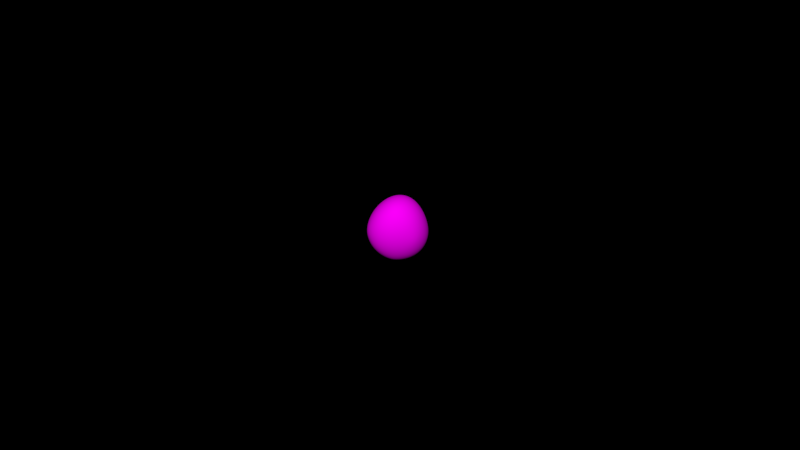 # Source: Astteroid-cycles.blend  (saved by Blender 2.72.0; exported with 4.5.12 LTS)
import bpy
from mathutils import Matrix  # noqa: F401  (used for matrix-valued properties, if any)

bpy.ops.wm.read_factory_settings(use_empty=True)
scene = bpy.context.scene
scene.name = 'Scene'

# ---- collections
col_collection_1 = bpy.data.collections.new('Collection 1'); scene.collection.children.link(col_collection_1)
col_collection_2 = bpy.data.collections.new('Collection 2'); scene.collection.children.link(col_collection_2)
col_collection_2.hide_render = True
col_collection_2.hide_viewport = True

# ---- images (referenced by path relative to the original .blend; pixels are not part of the script)
import os
ASSET_DIR = os.environ.get("B2B_ASSET_DIR", "")  # directory of the original .blend (textures are referenced by path, not embedded)
HERE = os.path.dirname(os.path.abspath(__file__))  # packed textures are extracted next to this script under _unpacked/

def load_image(name, relpath, width, height, colorspace="sRGB"):
    """Load a texture the original file referenced (path relative to the .blend, or extracted next to this script)."""
    p = next((c for c in (os.path.join(HERE, relpath), os.path.join(ASSET_DIR, relpath)) if relpath and os.path.exists(c)), "")
    if p:
        img = bpy.data.images.load(p, check_existing=True)
        img.name = name
    else:  # same state as the original file: an image datablock whose file is absent (Cycles renders it pink)
        img = bpy.data.images.new(name, width, height)
        img.source = "FILE"
        img.filepath = "//" + (relpath or name)
    img.colorspace_settings.name = colorspace
    return img
img_rocksmooth0188_1_s_jpg_001 = load_image('RockSmooth0188_1_S.jpg.001', 'RockSmooth0188_1_S.jpg', 1024, 1024, 'sRGB')

# ---- materials (node trees are filled in below, after node groups)
mat_rock = bpy.data.materials.new('rock')
mat_rock.alpha_threshold = 0.0
mat_rock.roughness = 0.5
mat_rock.line_color = (0.0, 0.0, 0.0, 1.0)

# ---- material node trees
mat_rock.use_nodes = True; mat_rock.node_tree.nodes.clear()
_N = mat_rock.node_tree.nodes; _L = mat_rock.node_tree.links
n0 = _N.new('ShaderNodeTexCoord'); n0.name = 'Texture Coordinate'; n0.location = (-296, 340)
n1 = _N.new('ShaderNodeOutputMaterial'); n1.name = 'Material Output'; n1.location = (600, 311)
n2 = _N.new('ShaderNodeBsdfDiffuse'); n2.name = 'Diffuse BSDF'; n2.location = (279, 336)
n3 = _N.new('ShaderNodeTexImage'); n3.name = 'Image Texture'; n3.location = (-10, 337)
n3.width = 140
n3.image = img_rocksmooth0188_1_s_jpg_001
n4 = _N.new('ShaderNodeRGBToBW'); n4.name = 'RGB to BW'; n4.location = (230, 72)
n5 = _N.new('ShaderNodeMath'); n5.name = 'Math'; n5.location = (414, 165)
n5.operation = 'MULTIPLY'
n6 = _N.new('ShaderNodeDisplacement'); n6.name = 'Displacement'; n6.location = (0, 0)
n6.inputs[1].default_value = 0.0
n6.inputs[2].default_value = 0.1
_L.new(n2.outputs[0], n1.inputs[0])
_L.new(n0.outputs[2], n3.inputs[0])
_L.new(n3.outputs[0], n4.inputs[0])
_L.new(n4.outputs[0], n5.inputs[0])
_L.new(n3.outputs[0], n2.inputs[0])
_L.new(n5.outputs[0], n6.inputs[0])
_L.new(n6.outputs[0], n1.inputs[2])
n1.is_active_output = True

# ---- world
world_world = bpy.data.worlds.new('World'); scene.world = world_world
world_world.color = (0.0, 0.0, 0.0)
world_world.use_sun_shadow = False
world_world.sun_shadow_jitter_overblur = 0.0
world_world.cycles.sampling_method = 'MANUAL'
world_world.cycles.sample_map_resolution = 256

# ---- meshes
me_cube = bpy.data.meshes.new('Cube')
me_cube.from_pydata([(0.846, 0.4404, -1.0), (1.0, -1.0, -1.0), (-1.0, -1.0, -1.0), (-1.0, 1.416, -1.51), (1.0, 1.0, 1.0), (2.26, -1.0, 2.057), (-1.0, -2.299, 1.0), (-1.0, 1.0, 1.0)], [], [(0, 1, 2, 3), (4, 7, 6, 5), (0, 4, 5, 1), (1, 5, 6, 2), (2, 6, 7, 3), (4, 0, 3, 7)])
me_cube.polygons.foreach_set('use_smooth', [True] * 6)
_uv = me_cube.uv_layers.new(name='UVMap')
_uv.uv.foreach_set('vector', [0.0, 0.0, 0.0, -1.0, -1.0, -1.0, -1.0, 2.384e-07, 2.384e-07, 1.0, -1.0, 1.0, -1.0, 1.788e-07, -3.576e-07, -2.98e-07, 0.0, 0.0, -2.384e-07, 1.0, -1.0, 1.0, -1.0, 0.0, 0.0, 0.0, -3.576e-07, 1.0, -1.0, 1.0, -1.0, 0.0, 8.941e-08, 0.0, 1.788e-07, 1.0, 1.0, 1.0, 1.0, 0.0, 2.384e-07, 0.0, 0.0, -1.0, -1.0, -1.0, -1.0, 0.0])
me_cube.materials.append(mat_rock)
me_cube.use_remesh_preserve_volume = False
me_cube.use_remesh_preserve_attributes = False
me_cube.use_mirror_vertex_groups = False
me_cube.update()
me_icosphere = bpy.data.meshes.new('Icosphere')
me_icosphere.from_pydata([(0.0, 0.0, -1.0), (0.7236, -0.5257, -0.4472), (-0.2764, -0.8506, -0.4472), (-0.8944, 0.0, -0.4472), (-0.2764, 0.8506, -0.4472), (0.7236, 0.5257, -0.4472), (0.2764, -0.8506, 0.4472), (-0.7236, -0.5257, 0.4472), (-0.7236, 0.5257, 0.4472), (0.2764, 0.8506, 0.4472), (0.8944, 0.0, 0.4472), (0.0, 0.0, 1.0), (-0.1625, -0.5, -0.8507), (0.4253, -0.309, -0.8507), (0.2629, -0.809, -0.5257), (0.8506, 0.0, -0.5257), (0.4253, 0.309, -0.8507), (-0.5257, 0.0, -0.8507), (-0.6882, -0.5, -0.5257), (-0.1625, 0.5, -0.8507), (-0.6882, 0.5, -0.5257), (0.2629, 0.809, -0.5257), (0.9511, -0.309, 0.0), (0.9511, 0.309, 0.0), (0.0, -1.0, 0.0), (0.5878, -0.809, 0.0), (-0.9511, -0.309, 0.0), (-0.5878, -0.809, 0.0), (-0.5878, 0.809, 0.0), (-0.9511, 0.309, 0.0), (0.5878, 0.809, 0.0), (0.0, 1.0, 0.0), (0.6882, -0.5, 0.5257), (-0.2629, -0.809, 0.5257), (-0.8506, 0.0, 0.5257), (-0.2629, 0.809, 0.5257), (0.6882, 0.5, 0.5257), (0.1625, -0.5, 0.8507), (0.5257, 0.0, 0.8507), (-0.4253, -0.309, 0.8507), (-0.4253, 0.309, 0.8507), (0.1625, 0.5, 0.8507)], [], [(0, 13, 12), (1, 13, 15), (0, 12, 17), (0, 17, 19), (0, 19, 16), (1, 15, 22), (2, 14, 24), (3, 18, 26), (4, 20, 28), (5, 21, 30), (1, 22, 25), (2, 24, 27), (3, 26, 29), (4, 28, 31), (5, 30, 23), (6, 32, 37), (7, 33, 39), (8, 34, 40), (9, 35, 41), (10, 36, 38), (12, 14, 2), (12, 13, 14), (13, 1, 14), (15, 16, 5), (15, 13, 16), (13, 0, 16), (17, 18, 3), (17, 12, 18), (12, 2, 18), (19, 20, 4), (19, 17, 20), (17, 3, 20), (16, 21, 5), (16, 19, 21), (19, 4, 21), (22, 23, 10), (22, 15, 23), (15, 5, 23), (24, 25, 6), (24, 14, 25), (14, 1, 25), (26, 27, 7), (26, 18, 27), (18, 2, 27), (28, 29, 8), (28, 20, 29), (20, 3, 29), (30, 31, 9), (30, 21, 31), (21, 4, 31), (25, 32, 6), (25, 22, 32), (22, 10, 32), (27, 33, 7), (27, 24, 33), (24, 6, 33), (29, 34, 8), (29, 26, 34), (26, 7, 34), (31, 35, 9), (31, 28, 35), (28, 8, 35), (23, 36, 10), (23, 30, 36), (30, 9, 36), (37, 38, 11), (37, 32, 38), (32, 10, 38), (39, 37, 11), (39, 33, 37), (33, 6, 37), (40, 39, 11), (40, 34, 39), (34, 7, 39), (41, 40, 11), (41, 35, 40), (35, 8, 40), (38, 41, 11), (38, 36, 41), (36, 9, 41)])
me_icosphere.use_remesh_preserve_volume = False
me_icosphere.use_remesh_preserve_attributes = False
me_icosphere.use_mirror_vertex_groups = False
me_icosphere.update()
me_cube_006 = bpy.data.meshes.new('Cube.006')
me_cube_006.from_pydata([(0.8496, 5.479, -1.476), (0.5055, -1.674, -1.221), (-1.0, -1.0, -1.0), (-2.696, 2.213, -3.173), (1.404, 2.792, 0.6389), (2.855, -1.088, 0.295), (0.8523, -2.207, -0.5151), (-1.651, 0.9644, 0.5288)], [], [(0, 1, 2, 3), (4, 7, 6, 5), (0, 4, 5, 1), (1, 5, 6, 2), (2, 6, 7, 3), (4, 0, 3, 7)])
me_cube_006.polygons.foreach_set('use_smooth', [True] * 6)
_uv = me_cube_006.uv_layers.new(name='UVMap')
_uv.uv.foreach_set('vector', [0.0, 0.0, 0.0, -1.0, -1.0, -1.0, -1.0, 2.384e-07, 2.384e-07, 1.0, -1.0, 1.0, -1.0, 1.788e-07, -3.576e-07, -2.98e-07, 0.0, 0.0, -2.384e-07, 1.0, -1.0, 1.0, -1.0, 0.0, 0.0, 0.0, -3.576e-07, 1.0, -1.0, 1.0, -1.0, 0.0, 8.941e-08, 0.0, 1.788e-07, 1.0, 1.0, 1.0, 1.0, 0.0, 2.384e-07, 0.0, 0.0, -1.0, -1.0, -1.0, -1.0, 0.0])
me_cube_006.materials.append(mat_rock)
me_cube_006.use_remesh_preserve_volume = False
me_cube_006.use_remesh_preserve_attributes = False
me_cube_006.use_mirror_vertex_groups = False
me_cube_006.update()
me_cube_005 = bpy.data.meshes.new('Cube.005')
me_cube_005.from_pydata([(0.8496, 5.479, -1.476), (1.578, 0.2573, -1.611), (-1.0, -1.0, -1.0), (-2.064, 4.37, -1.906), (1.404, 2.792, 0.6389), (1.829, -0.707, -0.0766), (0.8523, -2.207, -0.5151), (-1.982, 2.193, 1.236)], [], [(0, 1, 2, 3), (4, 7, 6, 5), (0, 4, 5, 1), (1, 5, 6, 2), (2, 6, 7, 3), (4, 0, 3, 7)])
me_cube_005.polygons.foreach_set('use_smooth', [True] * 6)
_uv = me_cube_005.uv_layers.new(name='UVMap')
_uv.uv.foreach_set('vector', [0.0, 0.0, 0.0, -1.0, -1.0, -1.0, -1.0, 2.384e-07, 2.384e-07, 1.0, -1.0, 1.0, -1.0, 1.788e-07, -3.576e-07, -2.98e-07, 0.0, 0.0, -2.384e-07, 1.0, -1.0, 1.0, -1.0, 0.0, 0.0, 0.0, -3.576e-07, 1.0, -1.0, 1.0, -1.0, 0.0, 8.941e-08, 0.0, 1.788e-07, 1.0, 1.0, 1.0, 1.0, 0.0, 2.384e-07, 0.0, 0.0, -1.0, -1.0, -1.0, -1.0, 0.0])
me_cube_005.materials.append(mat_rock)
me_cube_005.use_remesh_preserve_volume = False
me_cube_005.use_remesh_preserve_attributes = False
me_cube_005.use_mirror_vertex_groups = False
me_cube_005.update()
me_cube_004 = bpy.data.meshes.new('Cube.004')
me_cube_004.from_pydata([(0.8496, 5.479, -1.476), (0.2136, -0.4615, -0.9984), (-1.0, -1.0, -1.0), (-1.144, 2.595, -3.218), (1.404, 2.792, 0.6389), (1.829, -0.707, -0.0766), (0.8523, -2.207, -0.5151), (-1.651, 0.9644, 0.5288)], [], [(0, 1, 2, 3), (4, 7, 6, 5), (0, 4, 5, 1), (1, 5, 6, 2), (2, 6, 7, 3), (4, 0, 3, 7)])
me_cube_004.polygons.foreach_set('use_smooth', [True] * 6)
_uv = me_cube_004.uv_layers.new(name='UVMap')
_uv.uv.foreach_set('vector', [0.0, 0.0, 0.0, -1.0, -1.0, -1.0, -1.0, 2.384e-07, 2.384e-07, 1.0, -1.0, 1.0, -1.0, 1.788e-07, -3.576e-07, -2.98e-07, 0.0, 0.0, -2.384e-07, 1.0, -1.0, 1.0, -1.0, 0.0, 0.0, 0.0, -3.576e-07, 1.0, -1.0, 1.0, -1.0, 0.0, 8.941e-08, 0.0, 1.788e-07, 1.0, 1.0, 1.0, 1.0, 0.0, 2.384e-07, 0.0, 0.0, -1.0, -1.0, -1.0, -1.0, 0.0])
me_cube_004.materials.append(mat_rock)
me_cube_004.use_remesh_preserve_volume = False
me_cube_004.use_remesh_preserve_attributes = False
me_cube_004.use_mirror_vertex_groups = False
me_cube_004.update()
me_cube_003 = bpy.data.meshes.new('Cube.003')
me_cube_003.from_pydata([(0.3647, 2.649, -0.8097), (0.6163, -0.6988, -1.263), (-1.0, -1.0, -1.0), (-1.144, 2.595, -3.218), (1.404, 2.792, 0.6389), (1.829, -0.707, -0.0766), (-1.0, -2.299, 1.0), (-4.198, 1.431, 2.463)], [], [(0, 1, 2, 3), (4, 7, 6, 5), (0, 4, 5, 1), (1, 5, 6, 2), (2, 6, 7, 3), (4, 0, 3, 7)])
me_cube_003.polygons.foreach_set('use_smooth', [True] * 6)
_uv = me_cube_003.uv_layers.new(name='UVMap')
_uv.uv.foreach_set('vector', [0.0, 0.0, 0.0, -1.0, -1.0, -1.0, -1.0, 2.384e-07, 2.384e-07, 1.0, -1.0, 1.0, -1.0, 1.788e-07, -3.576e-07, -2.98e-07, 0.0, 0.0, -2.384e-07, 1.0, -1.0, 1.0, -1.0, 0.0, 0.0, 0.0, -3.576e-07, 1.0, -1.0, 1.0, -1.0, 0.0, 8.941e-08, 0.0, 1.788e-07, 1.0, 1.0, 1.0, 1.0, 0.0, 2.384e-07, 0.0, 0.0, -1.0, -1.0, -1.0, -1.0, 0.0])
me_cube_003.materials.append(mat_rock)
me_cube_003.use_remesh_preserve_volume = False
me_cube_003.use_remesh_preserve_attributes = False
me_cube_003.use_mirror_vertex_groups = False
me_cube_003.update()
me_cube_002 = bpy.data.meshes.new('Cube.002')
me_cube_002.from_pydata([(0.3647, 2.649, -0.8097), (0.6163, -0.6988, -1.263), (-1.0, -1.0, -1.0), (-1.0, 1.416, -1.51), (1.0, 1.0, 1.0), (0.04867, 0.03156, 1.081), (-1.0, -2.299, 1.0), (-4.198, 1.431, 2.463)], [], [(0, 1, 2, 3), (4, 7, 6, 5), (0, 4, 5, 1), (1, 5, 6, 2), (2, 6, 7, 3), (4, 0, 3, 7)])
me_cube_002.polygons.foreach_set('use_smooth', [True] * 6)
_uv = me_cube_002.uv_layers.new(name='UVMap')
_uv.uv.foreach_set('vector', [0.0, 0.0, 0.0, -1.0, -1.0, -1.0, -1.0, 2.384e-07, 2.384e-07, 1.0, -1.0, 1.0, -1.0, 1.788e-07, -3.576e-07, -2.98e-07, 0.0, 0.0, -2.384e-07, 1.0, -1.0, 1.0, -1.0, 0.0, 0.0, 0.0, -3.576e-07, 1.0, -1.0, 1.0, -1.0, 0.0, 8.941e-08, 0.0, 1.788e-07, 1.0, 1.0, 1.0, 1.0, 0.0, 2.384e-07, 0.0, 0.0, -1.0, -1.0, -1.0, -1.0, 0.0])
me_cube_002.materials.append(mat_rock)
me_cube_002.use_remesh_preserve_volume = False
me_cube_002.use_remesh_preserve_attributes = False
me_cube_002.use_mirror_vertex_groups = False
me_cube_002.update()
me_cube_001 = bpy.data.meshes.new('Cube.001')
me_cube_001.from_pydata([(0.1431, 0.7764, -0.3076), (0.2059, -0.4373, -0.303), (-1.0, -1.0, -1.0), (-1.0, 1.416, -1.51), (1.0, 1.0, 1.0), (0.04867, 0.03156, 1.081), (-1.0, -2.299, 1.0), (-1.0, 1.0, 1.0)], [], [(0, 1, 2, 3), (4, 7, 6, 5), (0, 4, 5, 1), (1, 5, 6, 2), (2, 6, 7, 3), (4, 0, 3, 7)])
me_cube_001.polygons.foreach_set('use_smooth', [True] * 6)
_uv = me_cube_001.uv_layers.new(name='UVMap')
_uv.uv.foreach_set('vector', [0.0, 0.0, 0.0, -1.0, -1.0, -1.0, -1.0, 2.384e-07, 2.384e-07, 1.0, -1.0, 1.0, -1.0, 1.788e-07, -3.576e-07, -2.98e-07, 0.0, 0.0, -2.384e-07, 1.0, -1.0, 1.0, -1.0, 0.0, 0.0, 0.0, -3.576e-07, 1.0, -1.0, 1.0, -1.0, 0.0, 8.941e-08, 0.0, 1.788e-07, 1.0, 1.0, 1.0, 1.0, 0.0, 2.384e-07, 0.0, 0.0, -1.0, -1.0, -1.0, -1.0, 0.0])
me_cube_001.materials.append(mat_rock)
me_cube_001.use_remesh_preserve_volume = False
me_cube_001.use_remesh_preserve_attributes = False
me_cube_001.use_mirror_vertex_groups = False
me_cube_001.update()

# ---- objects
ob_field = bpy.data.objects.new('Field', None)
ob_cube = bpy.data.objects.new('Cube', me_cube)
ob_icosphere = bpy.data.objects.new('Icosphere', me_icosphere)
ob_cube_006 = bpy.data.objects.new('Cube.006', me_cube_006)
ob_cube_005 = bpy.data.objects.new('Cube.005', me_cube_005)
ob_cube_004 = bpy.data.objects.new('Cube.004', me_cube_004)
ob_cube_003 = bpy.data.objects.new('Cube.003', me_cube_003)
ob_cube_002 = bpy.data.objects.new('Cube.002', me_cube_002)
ob_cube_001 = bpy.data.objects.new('Cube.001', me_cube_001)

# ---- transforms, parenting, visibility, modifiers, constraints
ob_field.location = (0.0, 0.0, 0.0)
ob_field.scale = (12.3, 12.3, 12.3)
ob_field.empty_display_type = 'SINGLE_ARROW'
ob_field.empty_image_offset = (0.0, 0.0)
ob_field.lineart.crease_threshold = 0.0
ob_cube.location = (0.0, 0.0, 0.0)
ob_cube.rotation_euler = (0.1182, -0.6679, 0.1888)
ob_cube.scale = (1.322, 1.322, 1.322)
ob_cube.lock_rotations_4d = False
ob_cube.empty_display_type = 'ARROWS'
ob_cube.lineart.crease_threshold = 0.0
_m = ob_cube.modifiers.new('Subsurf', 'SUBSURF')
_m.uv_smooth = 'PRESERVE_CORNERS'
_m.quality = 2
_m.levels = 2
_m.show_only_control_edges = False
_m = ob_cube.modifiers.new('Subsurf.001', 'SUBSURF')
_m.uv_smooth = 'PRESERVE_CORNERS'
_m.levels = 4
_m.render_levels = 4
_m.show_only_control_edges = False
_m.use_creases = False
_m = ob_cube.modifiers.new('Displace', 'DISPLACE')
_m.strength = 0.5
_m = ob_cube.modifiers.new('Displace.001', 'DISPLACE')
_m.strength = 0.25
_m = ob_cube.modifiers.new('Displace.002', 'DISPLACE')
_m.strength = 0.01
_m = ob_cube.modifiers.new('Collision', 'COLLISION')
ob_icosphere.location = (0.0, 0.0, 0.0)
ob_icosphere.scale = (13.48, 13.48, 1.629)
ob_icosphere.show_instancer_for_render = False
ob_icosphere.display_type = 'WIRE'
ob_icosphere.lineart.crease_threshold = 0.0
_m = ob_icosphere.modifiers.new('ParticleSystem 1', 'PARTICLE_SYSTEM')
ob_cube_006.location = (1.727, -1.147, -0.1267)
ob_cube_006.rotation_euler = (-0.1653, -0.06882, -0.2329)
ob_cube_006.scale = (-0.3461, -0.3461, -0.3461)
ob_cube_006.lock_rotations_4d = False
ob_cube_006.empty_display_type = 'ARROWS'
ob_cube_006.lineart.crease_threshold = 0.0
_m = ob_cube_006.modifiers.new('Subsurf', 'SUBSURF')
_m.uv_smooth = 'PRESERVE_CORNERS'
_m.quality = 2
_m.levels = 2
_m.show_only_control_edges = False
_m = ob_cube_006.modifiers.new('Subsurf.001', 'SUBSURF')
_m.uv_smooth = 'PRESERVE_CORNERS'
_m.levels = 4
_m.render_levels = 4
_m.show_only_control_edges = False
_m.use_creases = False
_m = ob_cube_006.modifiers.new('Displace', 'DISPLACE')
_m.strength = 0.5
_m = ob_cube_006.modifiers.new('Displace.001', 'DISPLACE')
_m.strength = 0.25
_m = ob_cube_006.modifiers.new('Displace.002', 'DISPLACE')
_m.strength = 0.01
ob_cube_005.location = (-1.094, -0.3149, -0.05036)
ob_cube_005.rotation_euler = (0.1182, -0.6679, 0.1888)
ob_cube_005.scale = (-0.3461, -0.3461, -0.3461)
ob_cube_005.lock_rotations_4d = False
ob_cube_005.empty_display_type = 'ARROWS'
ob_cube_005.lineart.crease_threshold = 0.0
_m = ob_cube_005.modifiers.new('Subsurf', 'SUBSURF')
_m.uv_smooth = 'PRESERVE_CORNERS'
_m.quality = 2
_m.levels = 2
_m.show_only_control_edges = False
_m = ob_cube_005.modifiers.new('Subsurf.001', 'SUBSURF')
_m.uv_smooth = 'PRESERVE_CORNERS'
_m.levels = 4
_m.render_levels = 4
_m.show_only_control_edges = False
_m.use_creases = False
_m = ob_cube_005.modifiers.new('Displace', 'DISPLACE')
_m.strength = 0.5
_m = ob_cube_005.modifiers.new('Displace.001', 'DISPLACE')
_m.strength = 0.25
_m = ob_cube_005.modifiers.new('Displace.002', 'DISPLACE')
_m.strength = 0.01
ob_cube_004.location = (0.7833, -2.375, 0.7895)
ob_cube_004.rotation_euler = (0.1182, -0.6679, 0.1888)
ob_cube_004.scale = (-0.3461, -0.3461, -0.3461)
ob_cube_004.lock_rotations_4d = False
ob_cube_004.empty_display_type = 'ARROWS'
ob_cube_004.lineart.crease_threshold = 0.0
_m = ob_cube_004.modifiers.new('Subsurf', 'SUBSURF')
_m.uv_smooth = 'PRESERVE_CORNERS'
_m.quality = 2
_m.levels = 2
_m.show_only_control_edges = False
_m = ob_cube_004.modifiers.new('Subsurf.001', 'SUBSURF')
_m.uv_smooth = 'PRESERVE_CORNERS'
_m.levels = 4
_m.render_levels = 4
_m.show_only_control_edges = False
_m.use_creases = False
_m = ob_cube_004.modifiers.new('Displace', 'DISPLACE')
_m.strength = 0.5
_m = ob_cube_004.modifiers.new('Displace.001', 'DISPLACE')
_m.strength = 0.25
_m = ob_cube_004.modifiers.new('Displace.002', 'DISPLACE')
_m.strength = 0.01
ob_cube_003.location = (0.3071, 0.1377, -0.4392)
ob_cube_003.rotation_euler = (0.1182, -0.6679, 0.1888)
ob_cube_003.scale = (0.3097, 0.3097, 0.3097)
ob_cube_003.lock_rotations_4d = False
ob_cube_003.empty_display_type = 'ARROWS'
ob_cube_003.lineart.crease_threshold = 0.0
_m = ob_cube_003.modifiers.new('Subsurf', 'SUBSURF')
_m.uv_smooth = 'PRESERVE_CORNERS'
_m.quality = 2
_m.levels = 2
_m.show_only_control_edges = False
_m = ob_cube_003.modifiers.new('Subsurf.001', 'SUBSURF')
_m.uv_smooth = 'PRESERVE_CORNERS'
_m.levels = 4
_m.render_levels = 4
_m.show_only_control_edges = False
_m.use_creases = False
_m = ob_cube_003.modifiers.new('Displace', 'DISPLACE')
_m.strength = 0.5
_m = ob_cube_003.modifiers.new('Displace.001', 'DISPLACE')
_m.strength = 0.25
_m = ob_cube_003.modifiers.new('Displace.002', 'DISPLACE')
_m.strength = 0.01
ob_cube_002.location = (-1.233, -4.503, 0.9217)
ob_cube_002.rotation_euler = (0.1182, -0.6679, 0.1888)
ob_cube_002.scale = (0.4229, 0.4229, 0.4229)
ob_cube_002.lock_rotations_4d = False
ob_cube_002.empty_display_type = 'ARROWS'
ob_cube_002.lineart.crease_threshold = 0.0
_m = ob_cube_002.modifiers.new('Subsurf', 'SUBSURF')
_m.uv_smooth = 'PRESERVE_CORNERS'
_m.quality = 2
_m.levels = 2
_m.show_only_control_edges = False
_m = ob_cube_002.modifiers.new('Subsurf.001', 'SUBSURF')
_m.uv_smooth = 'PRESERVE_CORNERS'
_m.levels = 4
_m.render_levels = 4
_m.show_only_control_edges = False
_m.use_creases = False
_m = ob_cube_002.modifiers.new('Displace', 'DISPLACE')
_m.strength = 0.5
_m = ob_cube_002.modifiers.new('Displace.001', 'DISPLACE')
_m.strength = 0.25
_m = ob_cube_002.modifiers.new('Displace.002', 'DISPLACE')
_m.strength = 0.01
ob_cube_001.location = (-3.917, -1.114, -0.1713)
ob_cube_001.rotation_euler = (0.1182, -0.6679, 0.1888)
ob_cube_001.scale = (0.6528, 0.6528, 0.6528)
ob_cube_001.lock_rotations_4d = False
ob_cube_001.empty_display_type = 'ARROWS'
ob_cube_001.lineart.crease_threshold = 0.0
_m = ob_cube_001.modifiers.new('Subsurf', 'SUBSURF')
_m.uv_smooth = 'PRESERVE_CORNERS'
_m.quality = 2
_m.levels = 2
_m.show_only_control_edges = False
_m = ob_cube_001.modifiers.new('Subsurf.001', 'SUBSURF')
_m.uv_smooth = 'PRESERVE_CORNERS'
_m.levels = 4
_m.render_levels = 4
_m.show_only_control_edges = False
_m.use_creases = False
_m = ob_cube_001.modifiers.new('Displace', 'DISPLACE')
_m.strength = 0.5
_m = ob_cube_001.modifiers.new('Displace.001', 'DISPLACE')
_m.strength = 0.25
_m = ob_cube_001.modifiers.new('Displace.002', 'DISPLACE')
_m.strength = 0.01

# ---- collection membership
col_collection_1.objects.link(ob_field)
col_collection_1.objects.link(ob_cube)
col_collection_1.objects.link(ob_icosphere)
col_collection_2.objects.link(ob_cube_006)
col_collection_2.objects.link(ob_cube_005)
col_collection_2.objects.link(ob_cube_004)
col_collection_2.objects.link(ob_cube_003)
col_collection_2.objects.link(ob_cube_002)
col_collection_2.objects.link(ob_cube_001)

# ---- scene / render settings (as saved in the file)
scene.frame_start = 1; scene.frame_end = 1000; scene.frame_set(200)
scene.render.engine = 'CYCLES'
scene.render.resolution_percentage = 50
scene.render.dither_intensity = 0.0
scene.cycles.use_denoising = False
scene.cycles.samples = 100
scene.cycles.sampling_pattern = 'TABULATED_SOBOL'
scene.cycles.light_sampling_threshold = 0.0
scene.cycles.use_adaptive_sampling = False
scene.cycles.use_light_tree = False
scene.cycles.blur_glossy = 0.0
scene.cycles.pixel_filter_type = 'GAUSSIAN'
scene.cycles.sample_clamp_indirect = 0.0
scene.view_settings.view_transform = 'Standard'
bpy.context.view_layer.update()

# ---- added for rendering (the .blend has no active camera and no usable light): camera, sun
cam_auto = bpy.data.cameras.new('AutoCamera')
cam_auto.lens = 50.0
cam_auto.sensor_width = 36.0
cam_auto.clip_end = 1000.0
ob_auto_camera = bpy.data.objects.new('AutoCamera', cam_auto)
scene.collection.objects.link(ob_auto_camera)
ob_auto_camera.location = (34.6368, -41.5642, 27.9398)
ob_auto_camera.rotation_euler = (1.09748, -7.21219e-08, 0.694738)
scene.camera = ob_auto_camera
light_auto_sun = bpy.data.lights.new('AutoSun', 'SUN')
light_auto_sun.energy = 3.0
light_auto_sun.angle = 0.0523599
ob_auto_sun = bpy.data.objects.new('AutoSun', light_auto_sun)
scene.collection.objects.link(ob_auto_sun)
ob_auto_sun.rotation_euler = (0.872665, 0.174533, 0.523599)
bpy.context.view_layer.update()
